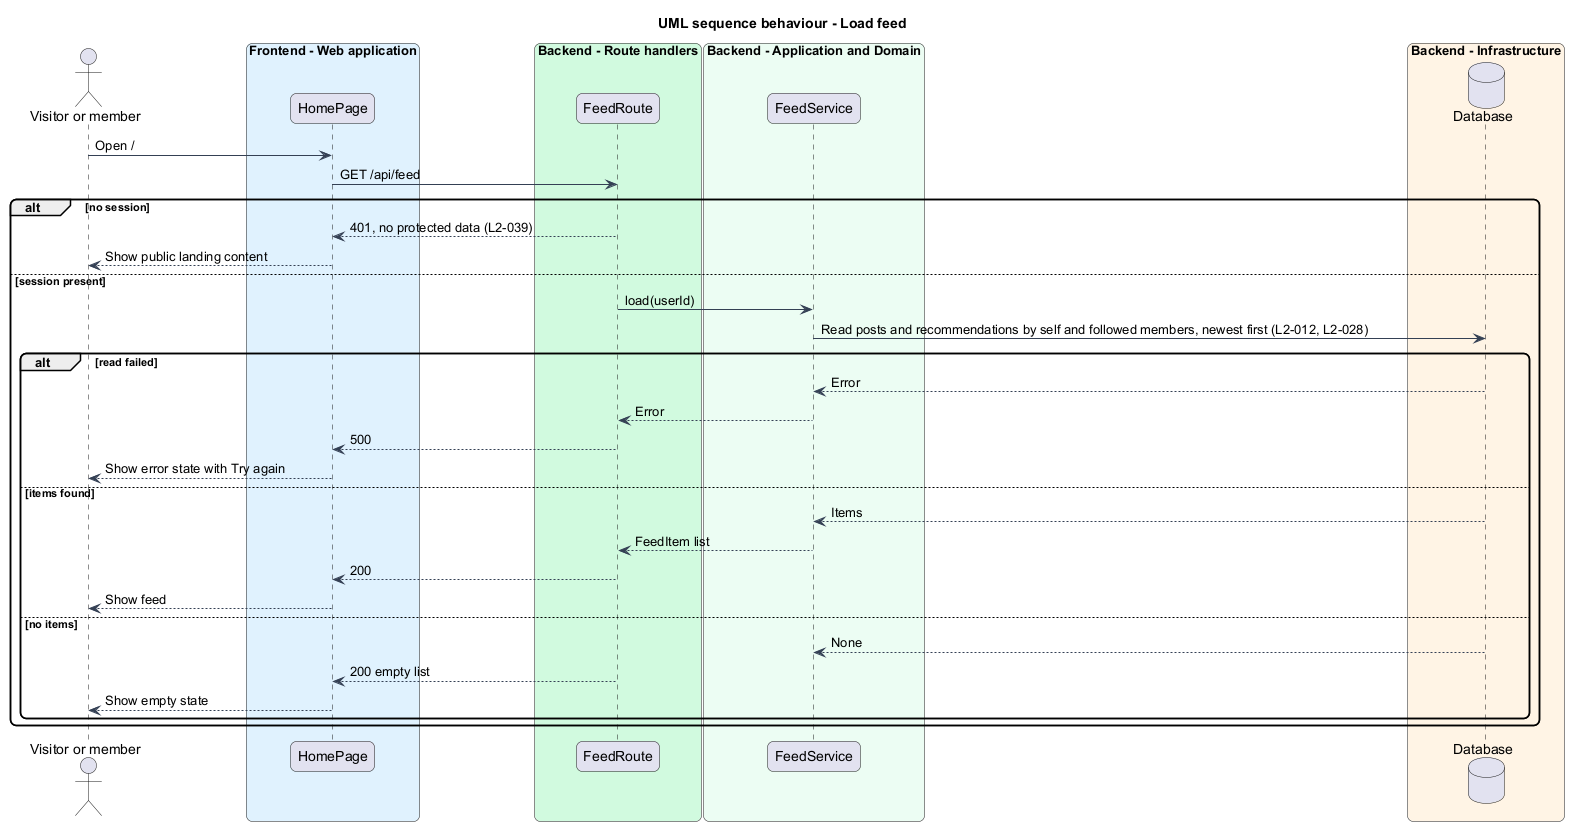

The diagram above was rendered by PlantUML. Its source (embedded in the PNG):
@startuml
title UML sequence behaviour - Load feed
skinparam backgroundColor #FFFFFF
skinparam shadowing false
skinparam roundcorner 12
skinparam defaultFontName Arial
skinparam ArrowColor #344054
actor "Visitor or member" as actor
box "Frontend - Web application" #E0F2FE
  participant "HomePage" as page
end box
box "Backend - Route handlers" #D1FADF
  participant "FeedRoute" as route
end box
box "Backend - Application and Domain" #ECFDF3
  participant "FeedService" as svc
end box
box "Backend - Infrastructure" #FFF4E5
  database "Database" as db
end box
actor -> page : Open /
page -> route : GET /api/feed
alt no session
  route --> page : 401, no protected data (L2-039)
  page --> actor : Show public landing content
else session present
  route -> svc : load(userId)
  svc -> db : Read posts and recommendations by self and followed members, newest first (L2-012, L2-028)
  alt read failed
    db --> svc : Error
    svc --> route : Error
    route --> page : 500
    page --> actor : Show error state with Try again
  else items found
    db --> svc : Items
    svc --> route : FeedItem list
    route --> page : 200
    page --> actor : Show feed
  else no items
    db --> svc : None
    route --> page : 200 empty list
    page --> actor : Show empty state
  end
end
@enduml